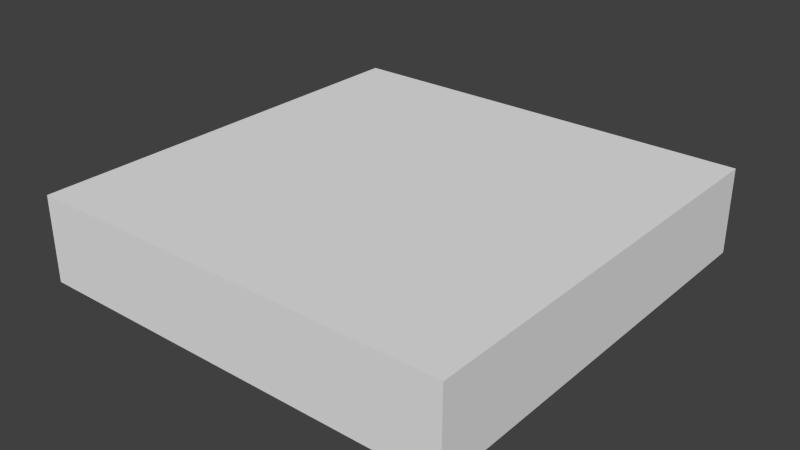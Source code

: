 # Source: FieldLvl2.blend  (saved by Blender 2.69.0; exported with 4.5.12 LTS)
import bpy
from mathutils import Matrix  # noqa: F401  (used for matrix-valued properties, if any)

bpy.ops.wm.read_factory_settings(use_empty=True)
scene = bpy.context.scene
scene.name = 'Scene'

# ---- collections
col_collection_1 = bpy.data.collections.new('Collection 1'); scene.collection.children.link(col_collection_1)

# ---- materials (node trees are filled in below, after node groups)
mat_buildingstesti = bpy.data.materials.new('BuildingsTesti')
mat_buildingstesti.alpha_threshold = 0.0
mat_buildingstesti.use_transparent_shadow = False
mat_buildingstesti.roughness = 0.5
mat_buildingstesti.line_color = (0.0, 0.0, 0.0, 1.0)

# ---- material node trees

# ---- world
world_world = bpy.data.worlds.new('World'); scene.world = world_world
world_world.color = (0.05088, 0.05088, 0.05088)
world_world.use_sun_shadow = False
world_world.sun_shadow_jitter_overblur = 0.0
world_world.cycles.sampling_method = 'MANUAL'
world_world.cycles.sample_map_resolution = 256

# ---- meshes
me_cube = bpy.data.meshes.new('Cube')
me_cube.from_pydata([(0.5, 0.0, -0.5), (0.5, 5.96e-09, 0.5), (-0.5, 5.96e-09, 0.5), (-0.5, 0.0, -0.5), (0.5, 0.2, -0.5), (0.5, 0.2, 0.5), (-0.5, 0.2, 0.5), (-0.5, 0.2, -0.5)], [], [(0, 1, 2, 3), (4, 7, 6, 5), (0, 4, 5, 1), (1, 5, 6, 2), (2, 6, 7, 3), (4, 0, 3, 7)])
_uv = me_cube.uv_layers.new(name='UVMap')
_uv.uv.foreach_set('vector', [0.03187, 0.6308, 0.03187, 0.5213, 0.1413, 0.5213, 0.1413, 0.6308, 0.03187, 0.6308, 0.1413, 0.6308, 0.1413, 0.7402, 0.03187, 0.7402, 0.1632, 0.5213, 0.1851, 0.5213, 0.1851, 0.6308, 0.1632, 0.6308, 0.207, 0.6308, 0.1851, 0.6308, 0.1851, 0.5213, 0.207, 0.5213, 0.2289, 0.6308, 0.207, 0.6308, 0.207, 0.5213, 0.2289, 0.5213, 0.1413, 0.5213, 0.1632, 0.5213, 0.1632, 0.6308, 0.1413, 0.6308])
me_cube.materials.append(mat_buildingstesti)
me_cube.use_remesh_preserve_volume = False
me_cube.use_remesh_preserve_attributes = False
me_cube.use_mirror_vertex_groups = False
me_cube.update()

# ---- objects
ob_cube = bpy.data.objects.new('Cube', me_cube)

# ---- transforms, parenting, visibility, modifiers, constraints
ob_cube.location = (2.98e-08, 0.0, 0.0)
ob_cube.rotation_euler = (1.571, 0.0, 0.0)
ob_cube.lock_rotations_4d = False
ob_cube.empty_display_type = 'ARROWS'
ob_cube.lineart.crease_threshold = 0.0

# ---- collection membership
col_collection_1.objects.link(ob_cube)

# ---- scene / render settings (as saved in the file)
scene.frame_start = 1; scene.frame_end = 250; scene.frame_set(1)
scene.render.engine = 'BLENDER_EEVEE_NEXT'
scene.render.image_settings.compression = 90
scene.render.resolution_percentage = 50
scene.render.dither_intensity = 0.0
scene.cycles.use_denoising = False
scene.cycles.samples = 10
scene.cycles.sampling_pattern = 'TABULATED_SOBOL'
scene.cycles.light_sampling_threshold = 0.0
scene.cycles.use_adaptive_sampling = False
scene.cycles.use_light_tree = False
scene.cycles.blur_glossy = 0.0
scene.cycles.volume_bounces = 1
scene.cycles.pixel_filter_type = 'GAUSSIAN'
scene.cycles.sample_clamp_indirect = 0.0
scene.view_settings.view_transform = 'Standard'
bpy.context.view_layer.update()

# ---- added for rendering (the .blend has no active camera and no usable light): camera, sun
cam_auto = bpy.data.cameras.new('AutoCamera')
cam_auto.lens = 50.0
cam_auto.sensor_width = 36.0
cam_auto.clip_end = 1000.0
ob_auto_camera = bpy.data.objects.new('AutoCamera', cam_auto)
scene.collection.objects.link(ob_auto_camera)
ob_auto_camera.location = (1.32149, -1.58578, 1.15719)
ob_auto_camera.rotation_euler = (1.09748, -7.21219e-08, 0.694738)
scene.camera = ob_auto_camera
light_auto_sun = bpy.data.lights.new('AutoSun', 'SUN')
light_auto_sun.energy = 3.0
light_auto_sun.angle = 0.0523599
ob_auto_sun = bpy.data.objects.new('AutoSun', light_auto_sun)
scene.collection.objects.link(ob_auto_sun)
ob_auto_sun.rotation_euler = (0.872665, 0.174533, 0.523599)
bpy.context.view_layer.update()

